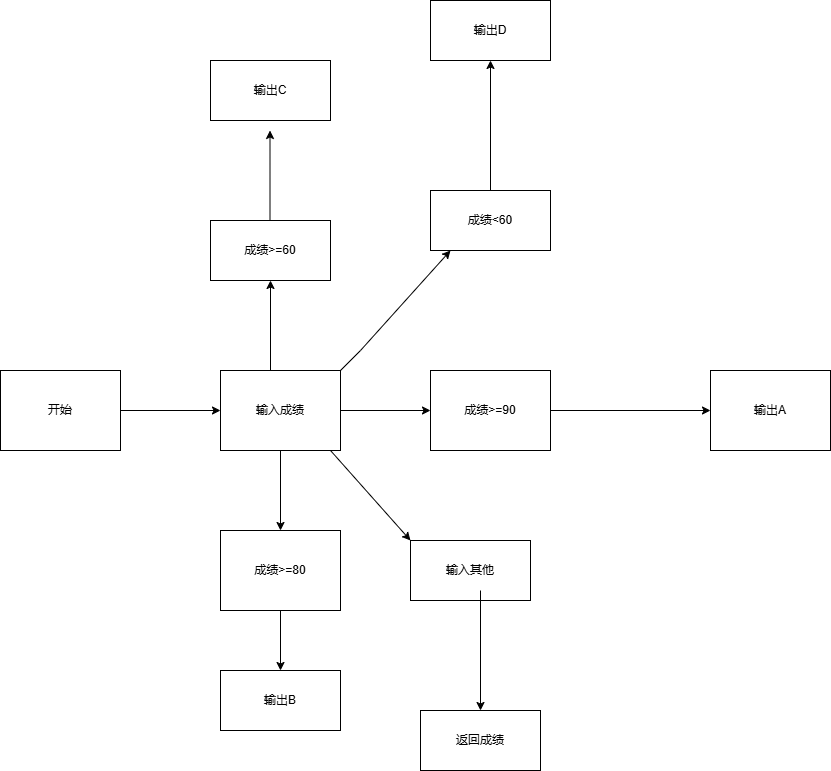

The diagram above was exported from draw.io. Its source (the exported page's mxGraphModel, read from the mxfile embedded in the PNG):
<mxGraphModel dx="1106" dy="1829" grid="1" gridSize="10" guides="1" tooltips="1" connect="1" arrows="1" fold="1" page="1" pageScale="1" pageWidth="827" pageHeight="1169" math="0" shadow="0">
  <root>
    <mxCell id="0" />
    <mxCell id="1" parent="0" />
    <mxCell id="xA6i7eFUBRkajO0D0w6e-1" value="开始" style="rounded=0;whiteSpace=wrap;html=1;" vertex="1" parent="1">
      <mxGeometry x="20" y="120" width="120" height="80" as="geometry" />
    </mxCell>
    <mxCell id="xA6i7eFUBRkajO0D0w6e-2" value="" style="endArrow=classic;html=1;rounded=0;" edge="1" parent="1" target="xA6i7eFUBRkajO0D0w6e-3">
      <mxGeometry width="50" height="50" relative="1" as="geometry">
        <mxPoint x="140" y="160" as="sourcePoint" />
        <mxPoint x="220" y="160" as="targetPoint" />
      </mxGeometry>
    </mxCell>
    <mxCell id="xA6i7eFUBRkajO0D0w6e-3" value="输入成绩" style="rounded=0;whiteSpace=wrap;html=1;" vertex="1" parent="1">
      <mxGeometry x="240" y="120" width="120" height="80" as="geometry" />
    </mxCell>
    <mxCell id="xA6i7eFUBRkajO0D0w6e-5" value="成绩&amp;gt;=90" style="rounded=0;whiteSpace=wrap;html=1;" vertex="1" parent="1">
      <mxGeometry x="450" y="120" width="120" height="80" as="geometry" />
    </mxCell>
    <mxCell id="xA6i7eFUBRkajO0D0w6e-6" value="" style="endArrow=classic;html=1;rounded=0;entryX=0;entryY=0.5;entryDx=0;entryDy=0;" edge="1" parent="1" target="xA6i7eFUBRkajO0D0w6e-5">
      <mxGeometry width="50" height="50" relative="1" as="geometry">
        <mxPoint x="360" y="160" as="sourcePoint" />
        <mxPoint x="410" y="110" as="targetPoint" />
      </mxGeometry>
    </mxCell>
    <mxCell id="xA6i7eFUBRkajO0D0w6e-7" value="" style="endArrow=classic;html=1;rounded=0;" edge="1" parent="1" target="xA6i7eFUBRkajO0D0w6e-8">
      <mxGeometry width="50" height="50" relative="1" as="geometry">
        <mxPoint x="570" y="160" as="sourcePoint" />
        <mxPoint x="680" y="160" as="targetPoint" />
      </mxGeometry>
    </mxCell>
    <mxCell id="xA6i7eFUBRkajO0D0w6e-8" value="输出A" style="rounded=0;whiteSpace=wrap;html=1;" vertex="1" parent="1">
      <mxGeometry x="730" y="120" width="120" height="80" as="geometry" />
    </mxCell>
    <mxCell id="xA6i7eFUBRkajO0D0w6e-16" value="" style="endArrow=classic;html=1;rounded=0;" edge="1" parent="1">
      <mxGeometry width="50" height="50" relative="1" as="geometry">
        <mxPoint x="300" y="200" as="sourcePoint" />
        <mxPoint x="300" y="280" as="targetPoint" />
      </mxGeometry>
    </mxCell>
    <mxCell id="xA6i7eFUBRkajO0D0w6e-17" value="成绩&amp;gt;=80" style="rounded=0;whiteSpace=wrap;html=1;" vertex="1" parent="1">
      <mxGeometry x="240" y="280" width="120" height="80" as="geometry" />
    </mxCell>
    <mxCell id="xA6i7eFUBRkajO0D0w6e-19" value="" style="endArrow=classic;html=1;rounded=0;" edge="1" parent="1">
      <mxGeometry width="50" height="50" relative="1" as="geometry">
        <mxPoint x="300" y="360" as="sourcePoint" />
        <mxPoint x="300" y="420" as="targetPoint" />
      </mxGeometry>
    </mxCell>
    <mxCell id="xA6i7eFUBRkajO0D0w6e-20" value="输出B" style="rounded=0;whiteSpace=wrap;html=1;" vertex="1" parent="1">
      <mxGeometry x="240" y="420" width="120" height="60" as="geometry" />
    </mxCell>
    <mxCell id="xA6i7eFUBRkajO0D0w6e-21" value="" style="endArrow=classic;html=1;rounded=0;" edge="1" parent="1" target="xA6i7eFUBRkajO0D0w6e-22">
      <mxGeometry width="50" height="50" relative="1" as="geometry">
        <mxPoint x="290" y="120" as="sourcePoint" />
        <mxPoint x="290" y="10" as="targetPoint" />
      </mxGeometry>
    </mxCell>
    <mxCell id="xA6i7eFUBRkajO0D0w6e-22" value="成绩&amp;gt;=60" style="rounded=0;whiteSpace=wrap;html=1;" vertex="1" parent="1">
      <mxGeometry x="230" y="-30" width="120" height="60" as="geometry" />
    </mxCell>
    <mxCell id="xA6i7eFUBRkajO0D0w6e-24" value="" style="endArrow=classic;html=1;rounded=0;" edge="1" parent="1">
      <mxGeometry width="50" height="50" relative="1" as="geometry">
        <mxPoint x="289.5" y="-30" as="sourcePoint" />
        <mxPoint x="289.5" y="-120" as="targetPoint" />
      </mxGeometry>
    </mxCell>
    <mxCell id="xA6i7eFUBRkajO0D0w6e-25" value="输出C" style="rounded=0;whiteSpace=wrap;html=1;" vertex="1" parent="1">
      <mxGeometry x="230" y="-190" width="120" height="60" as="geometry" />
    </mxCell>
    <mxCell id="xA6i7eFUBRkajO0D0w6e-26" value="" style="endArrow=classic;html=1;rounded=0;" edge="1" parent="1">
      <mxGeometry width="50" height="50" relative="1" as="geometry">
        <mxPoint x="360" y="120" as="sourcePoint" />
        <mxPoint x="470" as="targetPoint" />
        <Array as="points">
          <mxPoint x="380" y="100" />
        </Array>
      </mxGeometry>
    </mxCell>
    <mxCell id="xA6i7eFUBRkajO0D0w6e-27" value="成绩&amp;lt;60" style="rounded=0;whiteSpace=wrap;html=1;" vertex="1" parent="1">
      <mxGeometry x="450" y="-60" width="120" height="60" as="geometry" />
    </mxCell>
    <mxCell id="xA6i7eFUBRkajO0D0w6e-29" value="" style="endArrow=classic;html=1;rounded=0;" edge="1" parent="1">
      <mxGeometry width="50" height="50" relative="1" as="geometry">
        <mxPoint x="510" y="-60" as="sourcePoint" />
        <mxPoint x="510" y="-190" as="targetPoint" />
      </mxGeometry>
    </mxCell>
    <mxCell id="xA6i7eFUBRkajO0D0w6e-30" value="输出D" style="rounded=0;whiteSpace=wrap;html=1;" vertex="1" parent="1">
      <mxGeometry x="450" y="-250" width="120" height="60" as="geometry" />
    </mxCell>
    <mxCell id="xA6i7eFUBRkajO0D0w6e-31" value="" style="endArrow=classic;html=1;rounded=0;" edge="1" parent="1">
      <mxGeometry width="50" height="50" relative="1" as="geometry">
        <mxPoint x="350" y="200" as="sourcePoint" />
        <mxPoint x="430" y="290" as="targetPoint" />
      </mxGeometry>
    </mxCell>
    <mxCell id="xA6i7eFUBRkajO0D0w6e-32" value="输入其他" style="rounded=0;whiteSpace=wrap;html=1;" vertex="1" parent="1">
      <mxGeometry x="430" y="290" width="120" height="60" as="geometry" />
    </mxCell>
    <mxCell id="xA6i7eFUBRkajO0D0w6e-33" value="" style="endArrow=classic;html=1;rounded=0;" edge="1" parent="1">
      <mxGeometry width="50" height="50" relative="1" as="geometry">
        <mxPoint x="500" y="340" as="sourcePoint" />
        <mxPoint x="500" y="460" as="targetPoint" />
      </mxGeometry>
    </mxCell>
    <mxCell id="xA6i7eFUBRkajO0D0w6e-34" value="返回成绩" style="rounded=0;whiteSpace=wrap;html=1;" vertex="1" parent="1">
      <mxGeometry x="440" y="460" width="120" height="60" as="geometry" />
    </mxCell>
  </root>
</mxGraphModel>